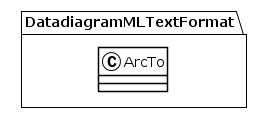

The diagram above was rendered by PlantUML. Its source (embedded in the PNG):
@startuml
!theme plain
package DatadiagramMLTextFormat {
class ArcTo {
}
}
@enduml